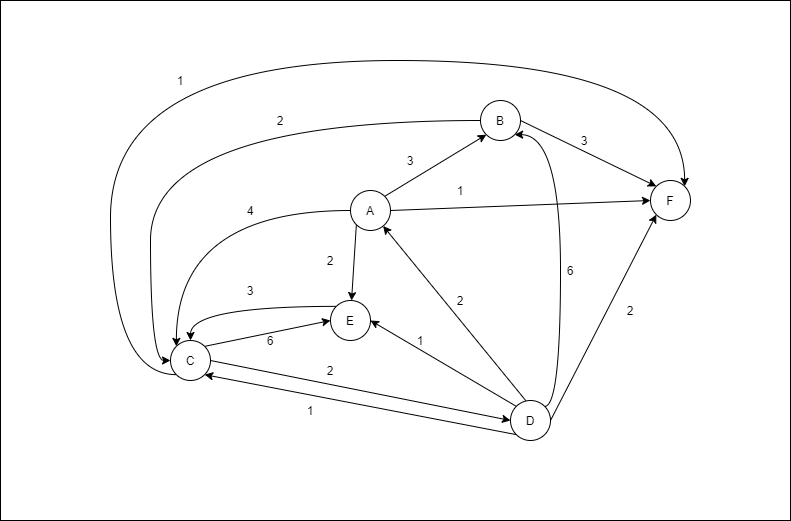

The diagram above was exported from draw.io. Its source (the exported page's mxGraphModel, read from the mxfile embedded in the PNG):
<mxGraphModel dx="1689" dy="1619" grid="1" gridSize="10" guides="1" tooltips="1" connect="1" arrows="1" fold="1" page="1" pageScale="1" pageWidth="827" pageHeight="1169" math="0" shadow="0">
  <root>
    <mxCell id="0" />
    <mxCell id="1" parent="0" />
    <mxCell id="Dgt1zOusUBvFD9-MVk-c-55" value="" style="rounded=0;whiteSpace=wrap;html=1;" vertex="1" parent="1">
      <mxGeometry x="-150" y="-110" width="790" height="520" as="geometry" />
    </mxCell>
    <mxCell id="Dgt1zOusUBvFD9-MVk-c-16" style="edgeStyle=none;rounded=0;orthogonalLoop=1;jettySize=auto;html=1;exitX=1;exitY=0;exitDx=0;exitDy=0;entryX=0;entryY=1;entryDx=0;entryDy=0;" edge="1" parent="1" source="Dgt1zOusUBvFD9-MVk-c-1" target="Dgt1zOusUBvFD9-MVk-c-5">
      <mxGeometry relative="1" as="geometry" />
    </mxCell>
    <mxCell id="Dgt1zOusUBvFD9-MVk-c-17" style="edgeStyle=orthogonalEdgeStyle;rounded=0;orthogonalLoop=1;jettySize=auto;html=1;exitX=0;exitY=0.5;exitDx=0;exitDy=0;entryX=0;entryY=0;entryDx=0;entryDy=0;curved=1;" edge="1" parent="1" source="Dgt1zOusUBvFD9-MVk-c-1" target="Dgt1zOusUBvFD9-MVk-c-6">
      <mxGeometry relative="1" as="geometry" />
    </mxCell>
    <mxCell id="Dgt1zOusUBvFD9-MVk-c-24" style="rounded=0;orthogonalLoop=1;jettySize=auto;html=1;exitX=1;exitY=0.5;exitDx=0;exitDy=0;entryX=0;entryY=0.5;entryDx=0;entryDy=0;" edge="1" parent="1" source="Dgt1zOusUBvFD9-MVk-c-1" target="Dgt1zOusUBvFD9-MVk-c-2">
      <mxGeometry relative="1" as="geometry" />
    </mxCell>
    <mxCell id="Dgt1zOusUBvFD9-MVk-c-25" style="edgeStyle=none;rounded=0;orthogonalLoop=1;jettySize=auto;html=1;exitX=0;exitY=1;exitDx=0;exitDy=0;" edge="1" parent="1" source="Dgt1zOusUBvFD9-MVk-c-1" target="Dgt1zOusUBvFD9-MVk-c-3">
      <mxGeometry relative="1" as="geometry" />
    </mxCell>
    <mxCell id="Dgt1zOusUBvFD9-MVk-c-1" value="A" style="ellipse;whiteSpace=wrap;html=1;aspect=fixed;" vertex="1" parent="1">
      <mxGeometry x="200" y="80" width="40" height="40" as="geometry" />
    </mxCell>
    <mxCell id="Dgt1zOusUBvFD9-MVk-c-2" value="F" style="ellipse;whiteSpace=wrap;html=1;aspect=fixed;" vertex="1" parent="1">
      <mxGeometry x="500" y="70" width="40" height="40" as="geometry" />
    </mxCell>
    <mxCell id="Dgt1zOusUBvFD9-MVk-c-33" style="edgeStyle=orthogonalEdgeStyle;rounded=0;orthogonalLoop=1;jettySize=auto;html=1;exitX=0;exitY=0;exitDx=0;exitDy=0;entryX=0.5;entryY=0;entryDx=0;entryDy=0;curved=1;" edge="1" parent="1" source="Dgt1zOusUBvFD9-MVk-c-3" target="Dgt1zOusUBvFD9-MVk-c-6">
      <mxGeometry relative="1" as="geometry" />
    </mxCell>
    <mxCell id="Dgt1zOusUBvFD9-MVk-c-3" value="E" style="ellipse;whiteSpace=wrap;html=1;aspect=fixed;" vertex="1" parent="1">
      <mxGeometry x="180" y="190" width="40" height="40" as="geometry" />
    </mxCell>
    <mxCell id="Dgt1zOusUBvFD9-MVk-c-34" style="rounded=0;orthogonalLoop=1;jettySize=auto;html=1;exitX=0;exitY=1;exitDx=0;exitDy=0;entryX=1;entryY=1;entryDx=0;entryDy=0;" edge="1" parent="1" source="Dgt1zOusUBvFD9-MVk-c-4" target="Dgt1zOusUBvFD9-MVk-c-6">
      <mxGeometry relative="1" as="geometry" />
    </mxCell>
    <mxCell id="Dgt1zOusUBvFD9-MVk-c-35" style="rounded=0;orthogonalLoop=1;jettySize=auto;html=1;exitX=0;exitY=0;exitDx=0;exitDy=0;entryX=1;entryY=0.5;entryDx=0;entryDy=0;" edge="1" parent="1" source="Dgt1zOusUBvFD9-MVk-c-4" target="Dgt1zOusUBvFD9-MVk-c-3">
      <mxGeometry relative="1" as="geometry" />
    </mxCell>
    <mxCell id="Dgt1zOusUBvFD9-MVk-c-36" style="edgeStyle=none;rounded=0;orthogonalLoop=1;jettySize=auto;html=1;exitX=0.383;exitY=0.004;exitDx=0;exitDy=0;exitPerimeter=0;" edge="1" parent="1" source="Dgt1zOusUBvFD9-MVk-c-4" target="Dgt1zOusUBvFD9-MVk-c-1">
      <mxGeometry relative="1" as="geometry" />
    </mxCell>
    <mxCell id="Dgt1zOusUBvFD9-MVk-c-38" style="rounded=0;orthogonalLoop=1;jettySize=auto;html=1;exitX=1;exitY=0;exitDx=0;exitDy=0;entryX=1;entryY=1;entryDx=0;entryDy=0;elbow=vertical;edgeStyle=orthogonalEdgeStyle;curved=1;" edge="1" parent="1" source="Dgt1zOusUBvFD9-MVk-c-4" target="Dgt1zOusUBvFD9-MVk-c-5">
      <mxGeometry relative="1" as="geometry">
        <Array as="points">
          <mxPoint x="410" y="296" />
          <mxPoint x="410" y="24" />
        </Array>
      </mxGeometry>
    </mxCell>
    <mxCell id="Dgt1zOusUBvFD9-MVk-c-39" style="edgeStyle=none;rounded=0;orthogonalLoop=1;jettySize=auto;html=1;exitX=1;exitY=0.5;exitDx=0;exitDy=0;entryX=0;entryY=1;entryDx=0;entryDy=0;" edge="1" parent="1" source="Dgt1zOusUBvFD9-MVk-c-4" target="Dgt1zOusUBvFD9-MVk-c-2">
      <mxGeometry relative="1" as="geometry" />
    </mxCell>
    <mxCell id="Dgt1zOusUBvFD9-MVk-c-4" value="D" style="ellipse;whiteSpace=wrap;html=1;aspect=fixed;" vertex="1" parent="1">
      <mxGeometry x="360" y="290" width="40" height="40" as="geometry" />
    </mxCell>
    <mxCell id="Dgt1zOusUBvFD9-MVk-c-20" style="edgeStyle=orthogonalEdgeStyle;rounded=0;orthogonalLoop=1;jettySize=auto;html=1;exitX=0;exitY=0.5;exitDx=0;exitDy=0;entryX=0;entryY=0.5;entryDx=0;entryDy=0;curved=1;" edge="1" parent="1" source="Dgt1zOusUBvFD9-MVk-c-5" target="Dgt1zOusUBvFD9-MVk-c-6">
      <mxGeometry relative="1" as="geometry">
        <Array as="points">
          <mxPoint y="10" />
          <mxPoint y="250" />
        </Array>
      </mxGeometry>
    </mxCell>
    <mxCell id="Dgt1zOusUBvFD9-MVk-c-27" style="edgeStyle=none;rounded=0;orthogonalLoop=1;jettySize=auto;html=1;exitX=1;exitY=0.5;exitDx=0;exitDy=0;entryX=0;entryY=0;entryDx=0;entryDy=0;" edge="1" parent="1" source="Dgt1zOusUBvFD9-MVk-c-5" target="Dgt1zOusUBvFD9-MVk-c-2">
      <mxGeometry relative="1" as="geometry" />
    </mxCell>
    <mxCell id="Dgt1zOusUBvFD9-MVk-c-5" value="B" style="ellipse;whiteSpace=wrap;html=1;aspect=fixed;" vertex="1" parent="1">
      <mxGeometry x="330" y="-10" width="40" height="40" as="geometry" />
    </mxCell>
    <mxCell id="Dgt1zOusUBvFD9-MVk-c-28" style="edgeStyle=none;rounded=0;orthogonalLoop=1;jettySize=auto;html=1;exitX=1;exitY=0.5;exitDx=0;exitDy=0;entryX=0;entryY=0.5;entryDx=0;entryDy=0;" edge="1" parent="1" source="Dgt1zOusUBvFD9-MVk-c-6" target="Dgt1zOusUBvFD9-MVk-c-4">
      <mxGeometry relative="1" as="geometry" />
    </mxCell>
    <mxCell id="Dgt1zOusUBvFD9-MVk-c-30" style="edgeStyle=none;rounded=0;orthogonalLoop=1;jettySize=auto;html=1;exitX=1;exitY=0;exitDx=0;exitDy=0;entryX=0;entryY=0.5;entryDx=0;entryDy=0;" edge="1" parent="1" source="Dgt1zOusUBvFD9-MVk-c-6" target="Dgt1zOusUBvFD9-MVk-c-3">
      <mxGeometry relative="1" as="geometry" />
    </mxCell>
    <mxCell id="Dgt1zOusUBvFD9-MVk-c-37" style="rounded=0;orthogonalLoop=1;jettySize=auto;html=1;exitX=0;exitY=1;exitDx=0;exitDy=0;entryX=1;entryY=0;entryDx=0;entryDy=0;edgeStyle=orthogonalEdgeStyle;curved=1;" edge="1" parent="1" source="Dgt1zOusUBvFD9-MVk-c-6" target="Dgt1zOusUBvFD9-MVk-c-2">
      <mxGeometry relative="1" as="geometry">
        <Array as="points">
          <mxPoint x="-40" y="264" />
          <mxPoint x="-40" y="-50" />
          <mxPoint x="534" y="-50" />
        </Array>
      </mxGeometry>
    </mxCell>
    <mxCell id="Dgt1zOusUBvFD9-MVk-c-6" value="C" style="ellipse;whiteSpace=wrap;html=1;aspect=fixed;" vertex="1" parent="1">
      <mxGeometry x="20" y="230" width="40" height="40" as="geometry" />
    </mxCell>
    <mxCell id="Dgt1zOusUBvFD9-MVk-c-40" value="4" style="text;html=1;strokeColor=none;fillColor=none;align=center;verticalAlign=middle;whiteSpace=wrap;rounded=0;" vertex="1" parent="1">
      <mxGeometry x="80" y="90" width="40" height="20" as="geometry" />
    </mxCell>
    <mxCell id="Dgt1zOusUBvFD9-MVk-c-41" value="3" style="text;html=1;strokeColor=none;fillColor=none;align=center;verticalAlign=middle;whiteSpace=wrap;rounded=0;" vertex="1" parent="1">
      <mxGeometry x="240" y="40" width="40" height="20" as="geometry" />
    </mxCell>
    <mxCell id="Dgt1zOusUBvFD9-MVk-c-42" value="2" style="text;html=1;strokeColor=none;fillColor=none;align=center;verticalAlign=middle;whiteSpace=wrap;rounded=0;" vertex="1" parent="1">
      <mxGeometry x="160" y="140" width="40" height="20" as="geometry" />
    </mxCell>
    <mxCell id="Dgt1zOusUBvFD9-MVk-c-43" value="1" style="text;html=1;strokeColor=none;fillColor=none;align=center;verticalAlign=middle;whiteSpace=wrap;rounded=0;" vertex="1" parent="1">
      <mxGeometry x="290" y="70" width="40" height="20" as="geometry" />
    </mxCell>
    <mxCell id="Dgt1zOusUBvFD9-MVk-c-44" value="2" style="text;html=1;strokeColor=none;fillColor=none;align=center;verticalAlign=middle;whiteSpace=wrap;rounded=0;" vertex="1" parent="1">
      <mxGeometry x="110" width="40" height="20" as="geometry" />
    </mxCell>
    <mxCell id="Dgt1zOusUBvFD9-MVk-c-45" value="3" style="text;html=1;strokeColor=none;fillColor=none;align=center;verticalAlign=middle;whiteSpace=wrap;rounded=0;" vertex="1" parent="1">
      <mxGeometry x="414" y="20" width="40" height="20" as="geometry" />
    </mxCell>
    <mxCell id="Dgt1zOusUBvFD9-MVk-c-46" value="2&lt;span style=&quot;color: rgba(0 , 0 , 0 , 0) ; font-family: monospace ; font-size: 0px&quot;&gt;%3CmxGraphModel%3E%3Croot%3E%3CmxCell%20id%3D%220%22%2F%3E%3CmxCell%20id%3D%221%22%20parent%3D%220%22%2F%3E%3CmxCell%20id%3D%222%22%20value%3D%224%22%20style%3D%22text%3Bhtml%3D1%3BstrokeColor%3Dnone%3BfillColor%3Dnone%3Balign%3Dcenter%3BverticalAlign%3Dmiddle%3BwhiteSpace%3Dwrap%3Brounded%3D0%3B%22%20vertex%3D%221%22%20parent%3D%221%22%3E%3CmxGeometry%20x%3D%2280%22%20y%3D%2290%22%20width%3D%2240%22%20height%3D%2220%22%20as%3D%22geometry%22%2F%3E%3C%2FmxCell%3E%3C%2Froot%3E%3C%2FmxGraphModel%3E&lt;/span&gt;" style="text;html=1;strokeColor=none;fillColor=none;align=center;verticalAlign=middle;whiteSpace=wrap;rounded=0;" vertex="1" parent="1">
      <mxGeometry x="160" y="250" width="40" height="20" as="geometry" />
    </mxCell>
    <mxCell id="Dgt1zOusUBvFD9-MVk-c-47" value="6" style="text;html=1;strokeColor=none;fillColor=none;align=center;verticalAlign=middle;whiteSpace=wrap;rounded=0;" vertex="1" parent="1">
      <mxGeometry x="100" y="220" width="40" height="20" as="geometry" />
    </mxCell>
    <mxCell id="Dgt1zOusUBvFD9-MVk-c-48" value="1" style="text;html=1;strokeColor=none;fillColor=none;align=center;verticalAlign=middle;whiteSpace=wrap;rounded=0;" vertex="1" parent="1">
      <mxGeometry x="10" y="-40" width="40" height="20" as="geometry" />
    </mxCell>
    <mxCell id="Dgt1zOusUBvFD9-MVk-c-49" value="2" style="text;html=1;strokeColor=none;fillColor=none;align=center;verticalAlign=middle;whiteSpace=wrap;rounded=0;" vertex="1" parent="1">
      <mxGeometry x="290" y="180" width="40" height="20" as="geometry" />
    </mxCell>
    <mxCell id="Dgt1zOusUBvFD9-MVk-c-50" value="6" style="text;html=1;strokeColor=none;fillColor=none;align=center;verticalAlign=middle;whiteSpace=wrap;rounded=0;" vertex="1" parent="1">
      <mxGeometry x="400" y="150" width="40" height="20" as="geometry" />
    </mxCell>
    <mxCell id="Dgt1zOusUBvFD9-MVk-c-51" value="1" style="text;html=1;strokeColor=none;fillColor=none;align=center;verticalAlign=middle;whiteSpace=wrap;rounded=0;" vertex="1" parent="1">
      <mxGeometry x="140" y="290" width="40" height="20" as="geometry" />
    </mxCell>
    <mxCell id="Dgt1zOusUBvFD9-MVk-c-52" value="1" style="text;html=1;strokeColor=none;fillColor=none;align=center;verticalAlign=middle;whiteSpace=wrap;rounded=0;" vertex="1" parent="1">
      <mxGeometry x="250" y="220" width="40" height="20" as="geometry" />
    </mxCell>
    <mxCell id="Dgt1zOusUBvFD9-MVk-c-53" value="2" style="text;html=1;strokeColor=none;fillColor=none;align=center;verticalAlign=middle;whiteSpace=wrap;rounded=0;" vertex="1" parent="1">
      <mxGeometry x="460" y="190" width="40" height="20" as="geometry" />
    </mxCell>
    <mxCell id="Dgt1zOusUBvFD9-MVk-c-54" value="3" style="text;html=1;strokeColor=none;fillColor=none;align=center;verticalAlign=middle;whiteSpace=wrap;rounded=0;" vertex="1" parent="1">
      <mxGeometry x="80" y="170" width="40" height="20" as="geometry" />
    </mxCell>
  </root>
</mxGraphModel>